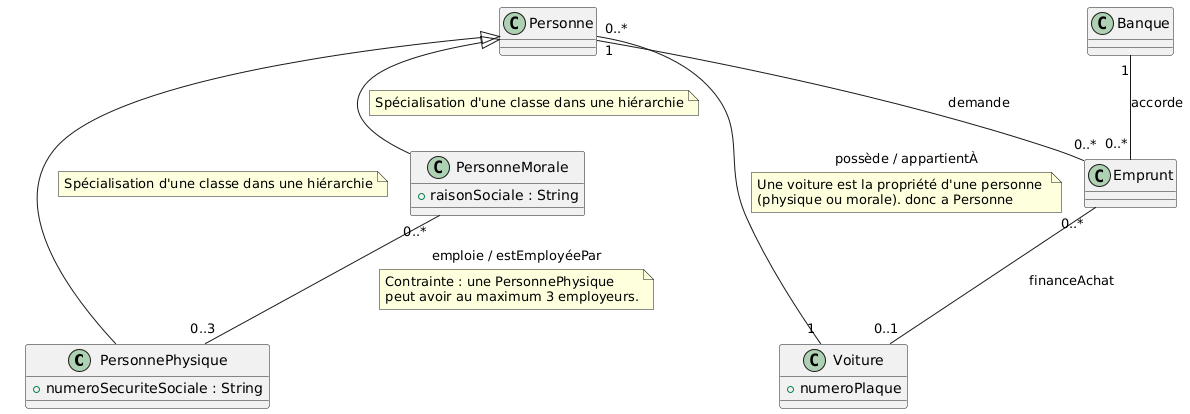

The diagram above was rendered by PlantUML. Its source (embedded in the PNG):
@startuml
class PersonnePhysique {
    + numeroSecuriteSociale : String
  
}


class PersonneMorale {
    + raisonSociale : String
  
}
class Voiture {
 +numeroPlaque
  }
  
class Banque{
 }
 
class Emprunt{
 }

Personne <|-- PersonnePhysique
note on link
Spécialisation d'une classe dans une hiérarchie
end note


Personne <|-- PersonneMorale
note on link
Spécialisation d'une classe dans une hiérarchie
end note



PersonneMorale "0..*" -- "0..3" PersonnePhysique : emploie / estEmployéePar
note on link
Contrainte : une PersonnePhysique
peut avoir au maximum 3 employeurs.
end note

Personne "0..*" -- "1" Voiture : possède / appartientÀ
note on link
Une voiture est la propriété d'une personne 
(physique ou morale). donc a Personne
end note

' Un emprunt est dans une banque
Banque "1" -- "0..*" Emprunt : accorde

' Un emprunt est demandé par une personne (physique ou morale)
Personne "1" -- "0..*" Emprunt : demande

' Un emprunt peut servir à acheter une voiture
Emprunt "0..*" -- "0..1" Voiture : financeAchat
@enduml